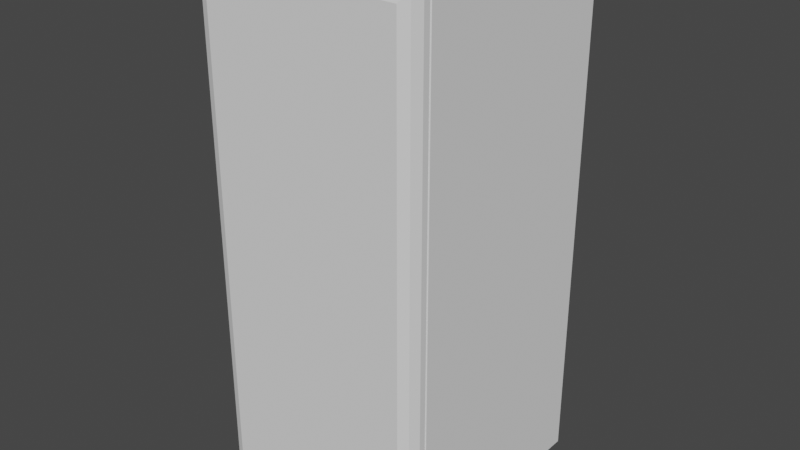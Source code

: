 # Source: Fridge.blend  (saved by Blender 2.83.18; exported with 4.5.12 LTS)
import bpy
from mathutils import Matrix  # noqa: F401  (used for matrix-valued properties, if any)

bpy.ops.wm.read_factory_settings(use_empty=True)
scene = bpy.context.scene
scene.name = 'Scene'

# ---- collections
col_collection = bpy.data.collections.new('Collection'); scene.collection.children.link(col_collection)

# ---- world
world_world = bpy.data.worlds.new('World'); scene.world = world_world
world_world.use_nodes = True; world_world.node_tree.nodes.clear()
_N = world_world.node_tree.nodes; _L = world_world.node_tree.links
n0 = _N.new('ShaderNodeOutputWorld'); n0.name = 'World Output'; n0.location = (300, 300)
n1 = _N.new('ShaderNodeBackground'); n1.name = 'Background'; n1.location = (10, 300)
n1.inputs[0].default_value = (0.05088, 0.05088, 0.05088, 1.0)
_L.new(n1.outputs[0], n0.inputs[0])
n0.is_active_output = True
world_world.color = (0.05088, 0.05088, 0.05088)
world_world.use_sun_shadow = False
world_world.sun_shadow_jitter_overblur = 0.0

# ---- meshes
me_cube_001 = bpy.data.meshes.new('Cube.001')
me_cube_001.from_pydata([(-0.7728, -0.982, 0.1697), (-0.7908, -1.0, 0.1614), (-0.7674, -1.0, 0.1338), (-0.7548, -0.982, 0.1518), (-0.7728, -0.982, 4.524), (-0.7548, -0.982, 4.542), (-0.7674, -1.0, 4.56), (-0.7908, -1.0, 4.533), (-0.982, 0.982, 0.0), (-1.0, 0.982, 0.01798), (-0.982, 1.0, 0.01798), (-0.982, 0.982, 4.694), (-0.982, 1.0, 4.676), (-1.0, 0.982, 4.676), (0.7728, -0.982, 0.1697), (0.7548, -0.982, 0.1518), (0.7674, -1.0, 0.1338), (0.7908, -1.0, 0.1614), (0.7728, -0.982, 4.524), (0.7908, -1.0, 4.533), (0.7674, -1.0, 4.56), (0.7548, -0.982, 4.542), (0.982, 0.982, 0.0), (0.982, 1.0, 0.01798), (1.0, 0.982, 0.01798), (0.982, 0.982, 4.694), (1.0, 0.982, 4.676), (0.982, 1.0, 4.676), (-0.982, -0.982, 0.0), (-0.9407, -1.0, 0.01798), (-0.982, -1.0, 0.03364), (-1.0, -0.982, 0.01798), (-0.982, -1.0, 4.661), (-0.9407, -1.0, 4.676), (-0.982, -0.982, 4.694), (-1.0, -0.982, 4.676), (0.982, -0.982, 4.694), (0.9407, -1.0, 4.676), (0.982, -1.0, 4.661), (1.0, -0.982, 4.676), (0.982, -0.982, 0.0), (1.0, -0.982, 0.01798), (0.982, -1.0, 0.03364), (0.9407, -1.0, 0.01798), (-0.7728, 0.2303, 0.1697), (-0.7548, 0.2303, 0.1518), (-0.7548, 0.2482, 0.1697), (-0.7728, 0.2303, 4.524), (-0.7548, 0.2482, 4.524), (-0.7548, 0.2303, 4.542), (0.7728, 0.2303, 4.524), (0.7548, 0.2303, 4.542), (0.7548, 0.2482, 4.524), (0.7728, 0.2303, 0.1697), (0.7548, 0.2482, 0.1697), (0.7548, 0.2303, 0.1518)], [], [(10, 12, 27, 23), (25, 11, 34, 36), (54, 52, 48, 46), (24, 26, 39, 41), (31, 35, 13, 9), (19, 17, 42, 38), (3, 15, 55, 45), (14, 18, 50, 53), (21, 5, 49, 51), (8, 22, 40, 28), (16, 2, 29, 43), (1, 7, 32, 30), (6, 20, 37, 33), (0, 1, 2, 3), (4, 5, 6, 7), (8, 9, 10), (11, 12, 13), (14, 15, 16, 17), (18, 19, 20, 21), (22, 23, 24), (25, 26, 27), (28, 29, 30, 31), (32, 33, 34, 35), (36, 37, 38, 39), (40, 41, 42, 43), (44, 45, 46), (47, 48, 49), (50, 51, 52), (53, 54, 55), (8, 28, 31, 9), (30, 32, 35, 31), (34, 11, 13, 35), (12, 10, 9, 13), (22, 8, 10, 23), (11, 25, 27, 12), (26, 24, 23, 27), (40, 22, 24, 41), (25, 36, 39, 26), (38, 42, 41, 39), (28, 40, 43, 29), (36, 34, 33, 37), (0, 4, 7, 1), (18, 14, 17, 19), (2, 16, 15, 3), (20, 6, 5, 21), (29, 2, 1, 30), (6, 33, 32, 7), (37, 20, 19, 38), (16, 43, 42, 17), (46, 48, 47, 44), (52, 54, 53, 50), (45, 55, 54, 46), (51, 49, 48, 52), (21, 51, 50, 18), (55, 15, 14, 53), (44, 0, 3, 45), (49, 5, 4, 47), (4, 0, 44, 47)])
_uv = me_cube_001.uv_layers.new(name='UVMap')
_uv.uv.foreach_set('vector', [0.376, 0.2522, 0.624, 0.2522, 0.624, 0.4978, 0.376, 0.4978, 0.6272, 0.5022, 0.8728, 0.5022, 0.8728, 0.7478, 0.6272, 0.7478, 0.3902, 0.7856, 0.6098, 0.7856, 0.6098, 0.9644, 0.3902, 0.9644, 0.376, 0.5022, 0.624, 0.5022, 0.624, 0.7478, 0.376, 0.7478, 0.376, 0.002248, 0.624, 0.002248, 0.624, 0.2478, 0.376, 0.2478, 0.6107, 0.7809, 0.3893, 0.7809, 0.3773, 0.7527, 0.6227, 0.7527, 0.3893, 0.9644, 0.3893, 0.7856, 0.3893, 0.7856, 0.3893, 0.9644, 0.3902, 0.7835, 0.6098, 0.7835, 0.6098, 0.7835, 0.3902, 0.7835, 0.6107, 0.7856, 0.6107, 0.9644, 0.6107, 0.9644, 0.6107, 0.7856, 0.1272, 0.5022, 0.3728, 0.5022, 0.3728, 0.7478, 0.1272, 0.7478, 0.3876, 0.7835, 0.3876, 0.9665, 0.3767, 0.992, 0.3767, 0.758, 0.3893, 0.9691, 0.6107, 0.9691, 0.6227, 0.9973, 0.3773, 0.9973, 0.6124, 0.9665, 0.6124, 0.7835, 0.6233, 0.758, 0.6233, 0.992, 0.3902, 0.9665, 0.3893, 0.9691, 0.3876, 0.9665, 0.3893, 0.9644, 0.6098, 0.9665, 0.6107, 0.9644, 0.6124, 0.9665, 0.6107, 0.9691, 0.1272, 0.5022, 0.125, 0.5022, 0.1272, 0.5, 0.8728, 0.5022, 0.8728, 0.5, 0.875, 0.5022, 0.3902, 0.7835, 0.3893, 0.7856, 0.3876, 0.7835, 0.3893, 0.7809, 0.6098, 0.7835, 0.6107, 0.7809, 0.6124, 0.7835, 0.6107, 0.7856, 0.3728, 0.5022, 0.3728, 0.5, 0.375, 0.5022, 0.6272, 0.5022, 0.625, 0.5022, 0.6272, 0.5, 0.1272, 0.7478, 0.1324, 0.75, 0.1272, 0.75, 0.125, 0.7478, 0.6227, 0.9973, 0.6219, 0.9927, 0.6242, 0.9982, 0.624, 1.0, 0.6272, 0.7478, 0.6324, 0.75, 0.6272, 0.75, 0.625, 0.7478, 0.3728, 0.7478, 0.375, 0.7478, 0.3728, 0.75, 0.3676, 0.75, 0.3902, 0.9665, 0.3893, 0.9644, 0.3902, 0.9644, 0.6098, 0.9665, 0.6098, 0.9644, 0.6107, 0.9644, 0.6098, 0.7835, 0.6107, 0.7856, 0.6098, 0.7856, 0.3902, 0.7835, 0.3902, 0.7856, 0.3893, 0.7856, 0.1272, 0.5022, 0.1272, 0.7478, 0.125, 0.7478, 0.125, 0.5022, 0.3773, 0.9973, 0.6227, 0.9973, 0.624, 1.0, 0.376, 1.0, 0.8728, 0.7478, 0.8728, 0.5022, 0.875, 0.5022, 0.875, 0.7478, 0.624, 0.2522, 0.376, 0.2522, 0.376, 0.2478, 0.624, 0.2478, 0.3728, 0.5022, 0.1272, 0.5022, 0.1272, 0.5, 0.3728, 0.5, 0.8728, 0.5022, 0.6272, 0.5022, 0.6272, 0.5, 0.8728, 0.5, 0.624, 0.5022, 0.376, 0.5022, 0.376, 0.4978, 0.624, 0.4978, 0.3728, 0.7478, 0.3728, 0.5022, 0.376, 0.5022, 0.376, 0.7478, 0.6272, 0.5022, 0.6272, 0.7478, 0.624, 0.7478, 0.624, 0.5022, 0.6227, 0.7527, 0.3773, 0.7527, 0.376, 0.7478, 0.624, 0.7478, 0.1272, 0.7478, 0.3728, 0.7478, 0.3676, 0.75, 0.1324, 0.75, 0.6272, 0.7478, 0.8728, 0.7478, 0.8676, 0.75, 0.6324, 0.75, 0.3902, 0.9665, 0.6098, 0.9665, 0.6107, 0.9691, 0.3893, 0.9691, 0.6098, 0.7835, 0.3902, 0.7835, 0.3893, 0.7809, 0.6107, 0.7809, 0.3876, 0.9665, 0.3876, 0.7835, 0.3893, 0.7856, 0.3893, 0.9644, 0.6124, 0.7835, 0.6124, 0.9665, 0.6107, 0.9644, 0.6107, 0.7856, 0.3767, 0.992, 0.3876, 0.9665, 0.3893, 0.9691, 0.3773, 0.9973, 0.6124, 0.9665, 0.6233, 0.992, 0.6227, 0.9973, 0.6107, 0.9691, 0.6233, 0.758, 0.6124, 0.7835, 0.6107, 0.7809, 0.6227, 0.7527, 0.3876, 0.7835, 0.3767, 0.758, 0.3773, 0.7527, 0.3893, 0.7809, 0.3902, 0.9644, 0.6098, 0.9644, 0.6098, 0.9665, 0.3902, 0.9665, 0.6098, 0.7856, 0.3902, 0.7856, 0.3902, 0.7835, 0.6098, 0.7835, 0.3893, 0.9644, 0.3893, 0.7856, 0.3902, 0.7856, 0.3902, 0.9644, 0.6107, 0.7856, 0.6107, 0.9644, 0.6098, 0.9644, 0.6098, 0.7856, 0.6107, 0.7856, 0.6107, 0.7856, 0.6098, 0.7835, 0.6098, 0.7835, 0.3893, 0.7856, 0.3893, 0.7856, 0.3902, 0.7835, 0.3902, 0.7835, 0.3902, 0.9665, 0.3902, 0.9665, 0.3893, 0.9644, 0.3893, 0.9644, 0.6107, 0.9644, 0.6107, 0.9644, 0.6098, 0.9665, 0.6098, 0.9665, 0.6098, 0.9665, 0.3902, 0.9665, 0.3902, 0.9665, 0.6098, 0.9665])
me_cube_001.use_remesh_fix_poles = True
me_cube_001.use_remesh_preserve_attributes = False
me_cube_001.use_mirror_vertex_groups = False
me_cube_001.update()
me_cube_003 = bpy.data.meshes.new('Cube.003')
me_cube_003.from_pydata([(-1.0, 0.0, 0.0), (-1.0, 0.0, 4.694), (1.0, 0.0, 4.694), (1.0, 0.0, 0.0), (-0.8801, -0.1786, 0.1199), (-1.0, -0.05865, 0.0), (-0.9649, -0.1434, 0.03512), (-1.0, -0.05865, 4.694), (-0.8801, -0.1786, 4.574), (-0.9649, -0.1434, 4.659), (0.8801, -0.1786, 4.574), (1.0, -0.05865, 4.694), (0.9649, -0.1434, 4.659), (1.0, -0.05865, 0.0), (0.8801, -0.1786, 0.1199), (0.9649, -0.1434, 0.03512)], [], [(0, 1, 2, 3), (3, 13, 5, 0), (2, 11, 13, 3), (1, 7, 11, 2), (4, 14, 10, 8), (5, 6, 9, 7), (6, 4, 8, 9), (11, 12, 15, 13), (12, 10, 14, 15), (4, 6, 15, 14), (6, 5, 13, 15), (10, 12, 9, 8), (12, 11, 7, 9), (0, 5, 7, 1)])
_uv = me_cube_003.uv_layers.new(name='UVMap')
_uv.uv.foreach_set('vector', [0.375, 0.0, 0.625, 0.0, 0.625, 0.75, 0.375, 0.75, 0.375, 0.75, 0.375, 0.75, 0.375, 0.0, 0.375, 0.0, 0.625, 0.75, 0.625, 0.75, 0.375, 0.75, 0.375, 0.75, 0.625, 0.0, 0.625, 0.0, 0.625, 0.75, 0.625, 0.75, 0.3814, 0.04496, 0.3814, 0.705, 0.6186, 0.705, 0.6186, 0.04496, 0.375, 0.0, 0.3759, 0.006585, 0.6241, 0.006585, 0.625, 0.0, 0.3759, 0.006585, 0.3814, 0.04496, 0.6186, 0.04496, 0.6241, 0.006585, 0.625, 0.75, 0.6241, 0.7434, 0.3759, 0.7434, 0.375, 0.75, 0.6241, 0.7434, 0.6186, 0.705, 0.3814, 0.705, 0.3759, 0.7434, 0.3814, 0.04496, 0.3759, 0.006585, 0.3759, 0.7434, 0.3814, 0.705, 0.3759, 0.006585, 0.375, 0.0, 0.375, 0.75, 0.3759, 0.7434, 0.6186, 0.705, 0.6241, 0.7434, 0.6241, 0.006585, 0.6186, 0.04496, 0.6241, 0.7434, 0.625, 0.75, 0.625, 0.0, 0.6241, 0.006585, 0.375, 0.0, 0.375, 0.0, 0.625, 0.0, 0.625, 0.0])
me_cube_003.use_remesh_fix_poles = True
me_cube_003.use_remesh_preserve_attributes = False
me_cube_003.use_mirror_vertex_groups = False
me_cube_003.update()

# ---- objects
ob_fridge = bpy.data.objects.new('Fridge', me_cube_001)
ob_door = bpy.data.objects.new('Door', me_cube_003)

# ---- transforms, parenting, visibility, modifiers, constraints
ob_fridge.location = (0.0, 0.0, 0.0)
ob_fridge.lineart.crease_threshold = 0.0
ob_door.location = (0.0, -1.0, 0.0)
ob_door.lineart.crease_threshold = 0.0

# ---- collection membership
col_collection.objects.link(ob_fridge)
col_collection.objects.link(ob_door)

# ---- scene / render settings (as saved in the file)
scene.frame_start = 1; scene.frame_end = 250; scene.frame_set(1)
scene.render.engine = 'BLENDER_EEVEE_NEXT'
scene.cycles.use_denoising = False
scene.cycles.samples = 128
scene.cycles.sampling_pattern = 'TABULATED_SOBOL'
scene.cycles.use_adaptive_sampling = False
scene.cycles.use_light_tree = False
scene.view_settings.view_transform = 'Filmic'
bpy.context.view_layer.update()

# ---- added for rendering (the .blend has no active camera and no usable light): camera, sun
cam_auto = bpy.data.cameras.new('AutoCamera')
cam_auto.lens = 50.0
cam_auto.sensor_width = 36.0
cam_auto.clip_end = 1000.0
ob_auto_camera = bpy.data.objects.new('AutoCamera', cam_auto)
scene.collection.objects.link(ob_auto_camera)
ob_auto_camera.location = (5.13328, -6.24921, 6.45373)
ob_auto_camera.rotation_euler = (1.09748, -7.21219e-08, 0.694738)
scene.camera = ob_auto_camera
light_auto_sun = bpy.data.lights.new('AutoSun', 'SUN')
light_auto_sun.energy = 3.0
light_auto_sun.angle = 0.0523599
ob_auto_sun = bpy.data.objects.new('AutoSun', light_auto_sun)
scene.collection.objects.link(ob_auto_sun)
ob_auto_sun.rotation_euler = (0.872665, 0.174533, 0.523599)
bpy.context.view_layer.update()
